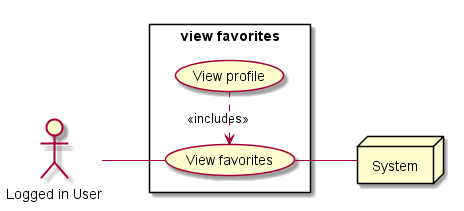

The diagram above was rendered by PlantUML. Its source (embedded in the PNG):
@startuml uc_view_favorites

actor "Logged in User" as User

left to right direction

rectangle "view favorites"{
  usecase "View favorites" as view_favorites

  usecase "View profile" as song

  view_favorites <. song: <<includes>>
}
User -down- view_favorites

node System
view_favorites -down- System

@enduml